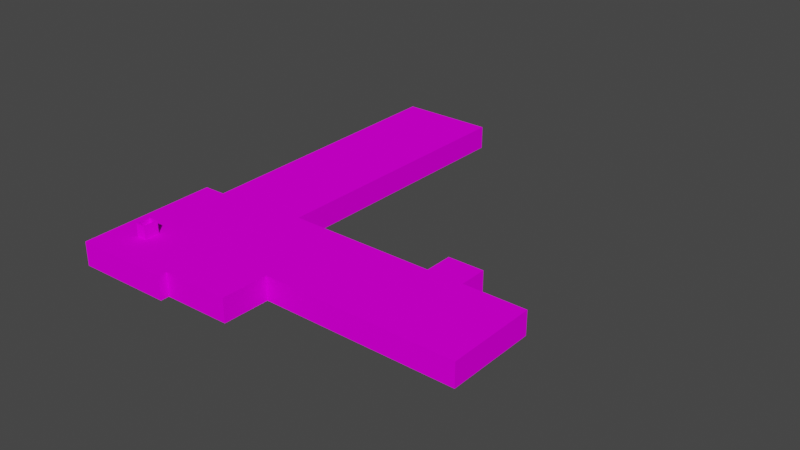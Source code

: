 # Source: object.blend  (saved by Blender 2.82.7; exported with 4.5.12 LTS)
import bpy
from mathutils import Matrix  # noqa: F401  (used for matrix-valued properties, if any)

bpy.ops.wm.read_factory_settings(use_empty=True)
scene = bpy.context.scene
scene.name = 'Scene'

# ---- collections
col_collection = bpy.data.collections.new('Collection'); scene.collection.children.link(col_collection)

# ---- images (referenced by path relative to the original .blend; pixels are not part of the script)
import os
ASSET_DIR = os.environ.get("B2B_ASSET_DIR", "")  # directory of the original .blend (textures are referenced by path, not embedded)
HERE = os.path.dirname(os.path.abspath(__file__))  # packed textures are extracted next to this script under _unpacked/

def load_image(name, relpath, width, height, colorspace="sRGB"):
    """Load a texture the original file referenced (path relative to the .blend, or extracted next to this script)."""
    p = next((c for c in (os.path.join(HERE, relpath), os.path.join(ASSET_DIR, relpath)) if relpath and os.path.exists(c)), "")
    if p:
        img = bpy.data.images.load(p, check_existing=True)
        img.name = name
    else:  # same state as the original file: an image datablock whose file is absent (Cycles renders it pink)
        img = bpy.data.images.new(name, width, height)
        img.source = "FILE"
        img.filepath = "//" + (relpath or name)
    img.colorspace_settings.name = colorspace
    return img
img_ebfs8_png = load_image('EBFS8.png', 'EBFS8.png', 1024, 1024, 'sRGB')

# ---- materials (node trees are filled in below, after node groups)
mat_default_003 = bpy.data.materials.new('Default.003')
mat_default_003.use_transparent_shadow = False
mat_default_003.diffuse_color = (1.0, 1.0, 1.0, 1.0)
mat_default_003.roughness = 0.0
mat_default_003.specular_intensity = 0.0

# ---- node groups
ng_auto_smooth = bpy.data.node_groups.new('Auto Smooth', 'GeometryNodeTree')
_s = ng_auto_smooth.interface.new_socket(name='Geometry', in_out='OUTPUT', socket_type='NodeSocketGeometry')
_s = ng_auto_smooth.interface.new_socket(name='Geometry', in_out='INPUT', socket_type='NodeSocketGeometry')
_s = ng_auto_smooth.interface.new_socket(name='Angle', in_out='INPUT', socket_type='NodeSocketFloat')
_s.subtype = 'ANGLE'
_s.min_value = 0.0
_s.max_value = 3.142
ng_auto_smooth.is_modifier = True
_N = ng_auto_smooth.nodes; _L = ng_auto_smooth.links
n0 = _N.new('NodeGroupOutput'); n0.name = 'Group Output'; n0.location = (480, -100)
n1 = _N.new('NodeGroupInput'); n1.name = 'Group Input'; n1.location = (-420, -300)
n2 = _N.new('NodeGroupInput'); n2.name = 'Group Input.001'; n2.location = (-60, -100)
n3 = _N.new('GeometryNodeSetShadeSmooth'); n3.name = 'Set Shade Smooth'; n3.location = (120, -100)
n3.domain = 'EDGE'
n4 = _N.new('GeometryNodeSetShadeSmooth'); n4.name = 'Set Shade Smooth.001'; n4.location = (300, -100)
n5 = _N.new('GeometryNodeInputMeshEdgeAngle'); n5.name = 'Edge Angle'; n5.location = (-420, -220)
n6 = _N.new('GeometryNodeInputEdgeSmooth'); n6.name = 'Is Edge Smooth'; n6.location = (-60, -160)
n7 = _N.new('GeometryNodeInputShadeSmooth'); n7.name = 'Is Face Smooth'; n7.location = (-240, -340)
n8 = _N.new('FunctionNodeBooleanMath'); n8.name = 'Boolean Math'; n8.location = (-60, -220)
n9 = _N.new('FunctionNodeCompare'); n9.name = 'Compare'; n9.location = (-240, -180)
n9.operation = 'LESS_EQUAL'
_L.new(n5.outputs[0], n9.inputs[0])
_L.new(n4.outputs[0], n0.inputs[0])
_L.new(n1.outputs[1], n9.inputs[1])
_L.new(n9.outputs[0], n8.inputs[0])
_L.new(n7.outputs[0], n8.inputs[1])
_L.new(n2.outputs[0], n3.inputs[0])
_L.new(n6.outputs[0], n3.inputs[1])
_L.new(n3.outputs[0], n4.inputs[0])
_L.new(n8.outputs[0], n3.inputs[2])
n0.is_active_output = True

# ---- material node trees
mat_default_003.use_nodes = True; mat_default_003.node_tree.nodes.clear()
_N = mat_default_003.node_tree.nodes; _L = mat_default_003.node_tree.links
n0 = _N.new('ShaderNodeOutputMaterial'); n0.name = 'Material Output'; n0.location = (300, 300)
n1 = _N.new('ShaderNodeBsdfPrincipled'); n1.name = 'Principled BSDF'; n1.location = (10, 300)
n1.distribution = 'GGX'
n1.subsurface_method = 'BURLEY'
n1.inputs[3].default_value = 1.45
n1.inputs[13].default_value = 0.0
n1.inputs[27].default_value = (0.0, 0.0, 0.0, 1.0)
n1.inputs[28].default_value = 1.0
n2 = _N.new('ShaderNodeTexImage'); n2.name = 'Image Texture'; n2.location = (0, 0)
n2.image = img_ebfs8_png
_L.new(n1.outputs[0], n0.inputs[0])
_L.new(n2.outputs[0], n1.inputs[0])
n0.is_active_output = True

# ---- world
world_world = bpy.data.worlds.new('World'); scene.world = world_world
world_world.use_nodes = True; world_world.node_tree.nodes.clear()
_N = world_world.node_tree.nodes; _L = world_world.node_tree.links
n0 = _N.new('ShaderNodeOutputWorld'); n0.name = 'World Output'; n0.location = (300, 300)
n1 = _N.new('ShaderNodeBackground'); n1.name = 'Background'; n1.location = (10, 300)
n1.inputs[0].default_value = (0.05088, 0.05088, 0.05088, 1.0)
_L.new(n1.outputs[0], n0.inputs[0])
n0.is_active_output = True
world_world.color = (0.05088, 0.05088, 0.05088)
world_world.use_sun_shadow = False
world_world.sun_shadow_jitter_overblur = 0.0

# ---- meshes
me_poly_os_0_002 = bpy.data.meshes.new('poly_os=0.002')
me_poly_os_0_002.from_pydata([(-24.14, 3.096, 28.42), (-24.14, 2.07, 28.42), (-22.44, 2.07, 30.53), (-22.44, 3.096, 30.53), (-23.92, 3.096, 30.68), (-23.92, 2.07, 30.68), (-22.65, 2.07, 28.28), (-22.54, 3.096, 28.14), (-22.3, 0.93, 30.64), (-24.27, 3.096, 28.31), (-22.54, 0.93, 28.14), (-24.27, 0.93, 28.31), (-22.65, 3.096, 28.28), (-22.3, 3.096, 30.64), (-24.03, 3.096, 30.81), (13.18, 0.93, 3.649), (19.64, 0.93, 7.987), (19.28, 0.93, 3.194), (19.28, -3.096, 3.194), (13.54, -3.096, 8.442), (-0.9229, 0.93, 33.07), (-28.12, -3.096, 37.12), (-12.21, 0.93, 34.15), (31.37, -3.096, 22.75), (-1.388, 0.93, 25.19), (30.21, 0.93, 7.198), (31.37, 0.93, 22.75), (19.64, -3.096, 7.987), (-15.08, 0.93, -37.12), (-31.37, 0.93, -35.9), (-26.67, -3.096, 12.99), (-26.67, 0.93, 12.99), (13.54, 0.93, 8.442), (-11.54, 0.93, 10.31), (-12.08, 0.93, 35.58), (-24.03, 0.93, 30.81), (-28.12, 0.93, 37.12), (-30.4, 0.93, 13.35), (-12.08, -3.096, 35.58), (-12.21, -3.096, 34.15), (-11.54, -3.096, 10.31), (13.18, -3.096, 3.649), (-31.37, -3.096, -35.9), (-15.08, -3.096, -37.12), (-30.4, -3.096, 13.35), (-0.9229, -3.096, 33.07), (30.21, -3.096, 7.198), (-1.388, -3.096, 25.19)], [], [(39, 45, 20, 22), (31, 37, 36, 35, 11, 10, 8, 33, 28, 29), (21, 36, 37, 44), (33, 40, 43, 28), (30, 44, 37, 31), (1, 6, 12, 0), (34, 22, 20, 24, 26, 25, 16, 17, 15, 32, 33, 8, 35, 36), (12, 3, 4, 13, 7, 9, 14, 0), (2, 3, 12, 6), (34, 38, 39, 22), (45, 47, 24, 20), (10, 11, 9, 7), (21, 38, 34, 36), (14, 35, 8, 13), (46, 27, 16, 25), (13, 8, 10, 7), (29, 42, 30, 31), (19, 32, 15, 41), (26, 23, 46, 25), (28, 43, 42, 29), (35, 14, 9, 11), (6, 1, 5, 2), (16, 27, 18, 17), (24, 47, 23, 26), (0, 14, 13, 4), (19, 40, 33, 32), (2, 5, 4, 3), (4, 5, 1, 0), (18, 41, 15, 17)])
me_poly_os_0_002.polygons.foreach_set('use_smooth', [True] * 29)
_uv = me_poly_os_0_002.uv_layers.new(name='UVMap')
_uv.uv.foreach_set('vector', [0.0197, 0.6993, 0.3393, 0.6993, 0.3393, 0.8128, 0.0197, 0.8128, 0.6529, 0.06, 0.6529, 0.01969, 0.9099, 0.01969, 0.8465, 0.06999, 0.8195, 0.06999, 0.8195, 0.08863, 0.8465, 0.08863, 0.6398, 0.2249, 0.128, 0.2358, 0.1242, 0.06, 0.9635, 0.6993, 0.9635, 0.8128, 0.2908, 0.8128, 0.2908, 0.6993, 0.1063, 0.8128, 0.1063, 0.6993, 1.446, 0.6993, 1.446, 0.8128, 0.1853, 0.6993, 0.2908, 0.6993, 0.2908, 0.8128, 0.1853, 0.8128, 0.7973, 0.038, 0.7825, 0.0392, 0.7817, 0.0289, 0.7966, 0.0278, 0.9099, 0.1931, 0.8945, 0.1931, 0.8945, 0.3152, 0.8096, 0.3183, 0.8172, 0.6719, 0.6494, 0.6754, 0.647, 0.5613, 0.5953, 0.5625, 0.5939, 0.4966, 0.6456, 0.4955, 0.6398, 0.2249, 0.8465, 0.08863, 0.8465, 0.06999, 0.9099, 0.01969, 0.7837, 0.2504, 0.7832, 0.273, 0.7981, 0.2733, 0.7819, 0.2742, 0.7825, 0.2491, 0.7998, 0.2495, 0.7993, 0.2746, 0.7985, 0.2507, 0.4548, 0.0636, 0.4541, 0.0534, 0.4767, 0.0517, 0.4774, 0.0619, 0.9794, 0.8128, 0.9794, 0.6993, 1.02, 0.6993, 1.02, 0.8128, 0.3393, 0.6993, 0.5617, 0.6993, 0.5617, 0.8128, 0.3393, 0.8128, 0.3122, 0.5166, 0.3126, 0.4993, 0.3342, 0.4997, 0.3339, 0.517, 0.9635, 0.6993, 1.418, 0.6993, 1.418, 0.8128, 0.9635, 0.8128, 0.3329, 0.5595, 0.3113, 0.559, 0.3117, 0.5417, 0.3333, 0.5422, 0.9266, 0.6993, 1.225, 0.6993, 1.225, 0.8128, 0.9266, 0.8128, 0.3333, 0.5422, 0.3117, 0.5417, 0.3122, 0.5166, 0.3339, 0.517, 0.9068, 0.8128, 0.9068, 0.6993, 2.291, 0.6993, 2.291, 0.8128, 0.1993, 0.6994, 0.1993, 0.8128, 0.0639, 0.8128, 0.0639, 0.6994, 0.4873, 0.8128, 0.4873, 0.6993, 0.9266, 0.6993, 0.9266, 0.8128, 0.4464, 0.8128, 0.4464, 0.6993, 0.9068, 0.6993, 0.9068, 0.8128, 0.3131, 0.4741, 0.3348, 0.4746, 0.3342, 0.4997, 0.3126, 0.4993, 0.7837, 0.2504, 0.7985, 0.2507, 0.7981, 0.2733, 0.7832, 0.273, 0.3301, 0.8128, 0.3301, 0.6994, 0.4655, 0.6994, 0.4655, 0.8128, 0.5617, 0.8128, 0.5617, 0.6993, 1.487, 0.6993, 1.487, 0.8128, 0.7985, 0.2507, 0.7993, 0.2746, 0.7819, 0.2742, 0.7981, 0.2733, 0.6529, 0.6994, 1.362, 0.6994, 1.362, 0.8128, 0.6529, 0.8128, 0.4601, 0.0632, 0.4452, 0.0643, 0.4445, 0.0541, 0.4593, 0.053, 0.787, 0.0285, 0.7877, 0.0388, 0.7651, 0.0404, 0.7644, 0.0302, 0.4805, 0.6994, 0.6529, 0.6994, 0.6529, 0.8128, 0.4805, 0.8128])
me_poly_os_0_002.materials.append(mat_default_003)
me_poly_os_0_002.use_remesh_fix_poles = True
me_poly_os_0_002.use_remesh_preserve_attributes = False
me_poly_os_0_002.use_mirror_vertex_groups = False
me_poly_os_0_002.update()

# ---- objects
ob_naps_ebfs8_offices_e1_obj = bpy.data.objects.new('NAPS_EBFS8_Offices_E1.obj', None)
ob_default_lod = bpy.data.objects.new('Default LOD', None)
ob_poly_os_0_hard__blend_yes = bpy.data.objects.new('POLY_OS=0 HARD= BLEND=yes', me_poly_os_0_002)

# ---- transforms, parenting, visibility, modifiers, constraints
ob_naps_ebfs8_offices_e1_obj.location = (0.0, 0.0, 0.0)
ob_naps_ebfs8_offices_e1_obj.rotation_euler = (1.571, -0.0, 0.0)
ob_naps_ebfs8_offices_e1_obj.empty_display_size = 0.01
ob_naps_ebfs8_offices_e1_obj.lineart.crease_threshold = 0.0
ob_default_lod.parent = ob_naps_ebfs8_offices_e1_obj
ob_default_lod.location = (0.0, 0.0, 0.0)
ob_default_lod.empty_display_size = 0.01
ob_default_lod.lineart.crease_threshold = 0.0
ob_poly_os_0_hard__blend_yes.parent = ob_default_lod
ob_poly_os_0_hard__blend_yes.location = (0.0, 3.096, 0.0)
ob_poly_os_0_hard__blend_yes.rotation_euler = (-4.518e-10, -0.07439, 1.214e-08)
ob_poly_os_0_hard__blend_yes.show_transparent = True
ob_poly_os_0_hard__blend_yes.lineart.crease_threshold = 0.0
_m = ob_poly_os_0_hard__blend_yes.modifiers.new('Auto Smooth', 'NODES')
_m.node_group = ng_auto_smooth
_gi = [s.identifier for s in ng_auto_smooth.interface.items_tree if s.item_type == 'SOCKET' and s.in_out == 'INPUT']
_m[_gi[1]] = 0.7854  # Angle

# ---- collection membership
col_collection.objects.link(ob_naps_ebfs8_offices_e1_obj)
col_collection.objects.link(ob_default_lod)
col_collection.objects.link(ob_poly_os_0_hard__blend_yes)

# ---- scene / render settings (as saved in the file)
scene.frame_start = 1; scene.frame_end = 250; scene.frame_set(108)
scene.render.engine = 'BLENDER_EEVEE_NEXT'
scene.cycles.use_denoising = False
scene.cycles.samples = 128
scene.cycles.sampling_pattern = 'TABULATED_SOBOL'
scene.cycles.use_adaptive_sampling = False
scene.cycles.use_light_tree = False
scene.view_settings.view_transform = 'Filmic'
bpy.context.view_layer.update()

# ---- added for rendering (the .blend has no active camera and no usable light): camera, sun
cam_auto = bpy.data.cameras.new('AutoCamera')
cam_auto.lens = 50.0
cam_auto.sensor_width = 36.0
cam_auto.clip_end = 1692.77
ob_auto_camera = bpy.data.objects.new('AutoCamera', cam_auto)
scene.collection.objects.link(ob_auto_camera)
ob_auto_camera.location = (96.4546, -115.746, 80.2597)
ob_auto_camera.rotation_euler = (1.09748, -7.21219e-08, 0.694738)
scene.camera = ob_auto_camera
light_auto_sun = bpy.data.lights.new('AutoSun', 'SUN')
light_auto_sun.energy = 3.0
light_auto_sun.angle = 0.0523599
ob_auto_sun = bpy.data.objects.new('AutoSun', light_auto_sun)
scene.collection.objects.link(ob_auto_sun)
ob_auto_sun.rotation_euler = (0.872665, 0.174533, 0.523599)
bpy.context.view_layer.update()
